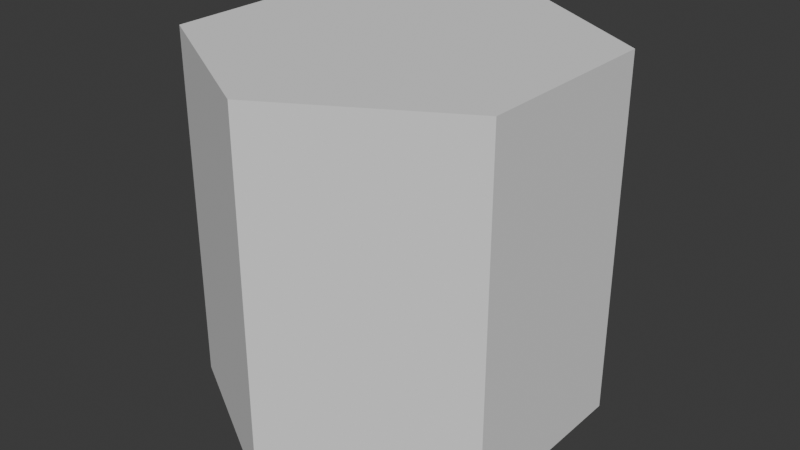 # Source: Hex0_.blend  (saved by Blender 4.2.66; exported with 4.5.12 LTS)
import bpy
from mathutils import Matrix  # noqa: F401  (used for matrix-valued properties, if any)

bpy.ops.wm.read_factory_settings(use_empty=True)
scene = bpy.context.scene
scene.name = 'Scene'

# ---- collections
col_collection = bpy.data.collections.new('Collection'); scene.collection.children.link(col_collection)

# ---- world
world_world = bpy.data.worlds.new('World'); scene.world = world_world
world_world.use_nodes = True; world_world.node_tree.nodes.clear()
_N = world_world.node_tree.nodes; _L = world_world.node_tree.links
n0 = _N.new('ShaderNodeOutputWorld'); n0.name = 'World Output'; n0.location = (300, 300)
n1 = _N.new('ShaderNodeBackground'); n1.name = 'Background'; n1.location = (10, 300)
n1.inputs[0].default_value = (0.05088, 0.05088, 0.05088, 1.0)
_L.new(n1.outputs[0], n0.inputs[0])
n0.is_active_output = True
world_world.color = (0.05088, 0.05088, 0.05088)
world_world.sun_shadow_jitter_overblur = 0.0

# ---- meshes
me_x = bpy.data.meshes.new('실린더')
me_x.from_pydata([(0.0, 3.07, -0.136), (0.0, 3.07, 0.136), (2.658, 1.535, -0.136), (2.658, 1.535, 0.136), (2.658, -1.535, -0.136), (2.658, -1.535, 0.136), (0.0, -3.07, -0.136), (0.0, -3.07, 0.136), (-2.658, -1.535, -0.136), (-2.658, -1.535, 0.136), (-2.658, 1.535, -0.136), (-2.658, 1.535, 0.136)], [], [(0, 1, 3, 2), (2, 3, 5, 4), (4, 5, 7, 6), (6, 7, 9, 8), (3, 1, 11, 9, 7, 5), (8, 9, 11, 10), (10, 11, 1, 0), (0, 2, 4, 6, 8, 10)])
_uv = me_x.uv_layers.new(name='UV 맵')
_uv.uv.foreach_set('vector', [1.0, 0.5, 1.0, 1.0, 0.8333, 1.0, 0.8333, 0.5, 0.8333, 0.5, 0.8333, 1.0, 0.6667, 1.0, 0.6667, 0.5, 0.6667, 0.5, 0.6667, 1.0, 0.5, 1.0, 0.5, 0.5, 0.5, 0.5, 0.5, 1.0, 0.3333, 1.0, 0.3333, 0.5, 0.4578, 0.37, 0.25, 0.49, 0.04215, 0.37, 0.04215, 0.13, 0.25, 0.01, 0.4578, 0.13, 0.3333, 0.5, 0.3333, 1.0, 0.1667, 1.0, 0.1667, 0.5, 0.1667, 0.5, 0.1667, 1.0, -8.941e-08, 1.0, -8.941e-08, 0.5, 0.75, 0.49, 0.9578, 0.37, 0.9578, 0.13, 0.75, 0.01, 0.5422, 0.13, 0.5422, 0.37])
me_x.update()

# ---- objects
ob_x = bpy.data.objects.new('실린더', me_x)

# ---- transforms, parenting, visibility, modifiers, constraints
ob_x.location = (0.04104, 1.247, 0.136)
ob_x.scale = (1.0, 1.0, 20.71)

# ---- collection membership
col_collection.objects.link(ob_x)

# ---- scene / render settings (as saved in the file)
scene.frame_start = 1; scene.frame_end = 250; scene.frame_set(1)
scene.render.engine = 'BLENDER_EEVEE_NEXT'
bpy.context.view_layer.update()

# ---- added for rendering (the .blend has no active camera and no usable light): camera, sun
cam_auto = bpy.data.cameras.new('AutoCamera')
cam_auto.lens = 50.0
cam_auto.sensor_width = 36.0
cam_auto.clip_end = 1000.0
ob_auto_camera = bpy.data.objects.new('AutoCamera', cam_auto)
scene.collection.objects.link(ob_auto_camera)
ob_auto_camera.location = (9.18532, -9.72583, 7.45144)
ob_auto_camera.rotation_euler = (1.09748, -7.21219e-08, 0.694738)
scene.camera = ob_auto_camera
light_auto_sun = bpy.data.lights.new('AutoSun', 'SUN')
light_auto_sun.energy = 3.0
light_auto_sun.angle = 0.0523599
ob_auto_sun = bpy.data.objects.new('AutoSun', light_auto_sun)
scene.collection.objects.link(ob_auto_sun)
ob_auto_sun.rotation_euler = (0.872665, 0.174533, 0.523599)
bpy.context.view_layer.update()
